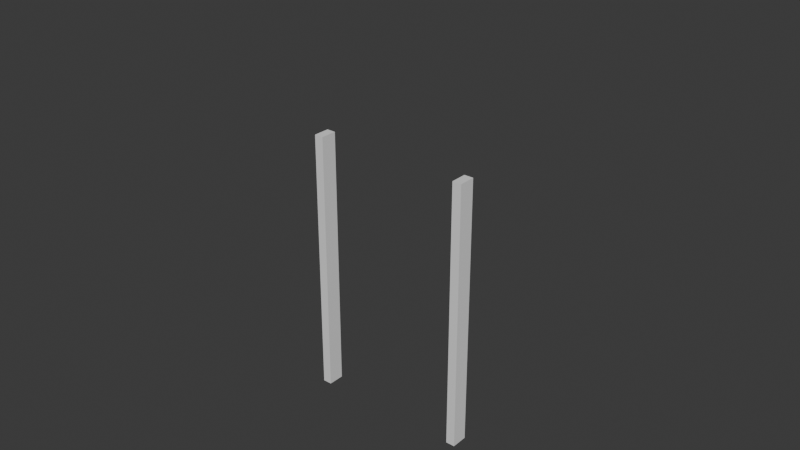 # Source: bus_stop.blend  (saved by Blender 4.4.32; exported with 4.5.12 LTS)
import bpy
from mathutils import Matrix  # noqa: F401  (used for matrix-valued properties, if any)

bpy.ops.wm.read_factory_settings(use_empty=True)
scene = bpy.context.scene
scene.name = 'Scene'

# ---- collections
col_collection = bpy.data.collections.new('Collection'); scene.collection.children.link(col_collection)
col_bus_stop = bpy.data.collections.new('bus stop'); scene.collection.children.link(col_bus_stop)

# ---- world
world_world = bpy.data.worlds.new('World'); scene.world = world_world
world_world.use_nodes = True; world_world.node_tree.nodes.clear()
_N = world_world.node_tree.nodes; _L = world_world.node_tree.links
n0 = _N.new('ShaderNodeOutputWorld'); n0.name = 'World Output'; n0.location = (300, 300)
n1 = _N.new('ShaderNodeBackground'); n1.name = 'Background'; n1.location = (10, 300)
n1.inputs[0].default_value = (0.05088, 0.05088, 0.05088, 1.0)
_L.new(n1.outputs[0], n0.inputs[0])
n0.is_active_output = True
world_world.color = (0.05088, 0.05088, 0.05088)
world_world.sun_shadow_jitter_overblur = 0.0

# ---- meshes
me_cube_001 = bpy.data.meshes.new('Cube.001')
me_cube_001.from_pydata([(-1.0, -1.0, -1.0), (-1.0, -1.0, 1.162), (-1.0, 1.0, -1.0), (-1.0, 1.0, 1.162), (-0.4618, -1.0, -1.0), (-0.4618, -1.0, 1.162), (-0.4618, 1.0, -1.0), (-0.4618, 1.0, 1.162), (-10.26, -1.0, -1.0), (-10.26, -1.0, 1.162), (-10.26, 1.0, -1.0), (-10.26, 1.0, 1.162), (-9.721, -1.0, -1.0), (-9.721, -1.0, 1.162), (-9.721, 1.0, -1.0), (-9.721, 1.0, 1.162)], [], [(0, 1, 3, 2), (2, 3, 7, 6), (6, 7, 5, 4), (4, 5, 1, 0), (2, 6, 4, 0), (7, 3, 1, 5), (8, 9, 11, 10), (10, 11, 15, 14), (14, 15, 13, 12), (12, 13, 9, 8), (10, 14, 12, 8), (15, 11, 9, 13)])
_uv = me_cube_001.uv_layers.new(name='UVMap')
_uv.uv.foreach_set('vector', [0.375, 0.0, 0.625, 0.0, 0.625, 0.25, 0.375, 0.25, 0.375, 0.25, 0.625, 0.25, 0.625, 0.5, 0.375, 0.5, 0.375, 0.5, 0.625, 0.5, 0.625, 0.75, 0.375, 0.75, 0.375, 0.75, 0.625, 0.75, 0.625, 1.0, 0.375, 1.0, 0.125, 0.5, 0.375, 0.5, 0.375, 0.75, 0.125, 0.75, 0.625, 0.5, 0.875, 0.5, 0.875, 0.75, 0.625, 0.75, 0.375, 0.0, 0.625, 0.0, 0.625, 0.25, 0.375, 0.25, 0.375, 0.25, 0.625, 0.25, 0.625, 0.5, 0.375, 0.5, 0.375, 0.5, 0.625, 0.5, 0.625, 0.75, 0.375, 0.75, 0.375, 0.75, 0.625, 0.75, 0.625, 1.0, 0.375, 1.0, 0.125, 0.5, 0.375, 0.5, 0.375, 0.75, 0.125, 0.75, 0.625, 0.5, 0.875, 0.5, 0.875, 0.75, 0.625, 0.75])
me_cube_001.update()

# ---- curves / text
cu_b_ziercurve = bpy.data.curves.new('BézierCurve', 'CURVE')
cu_b_ziercurve.dimensions = '3D'
_sp = cu_b_ziercurve.splines.new('BEZIER'); _sp.bezier_points.add(1)
_sp.bezier_points.foreach_set('co', [-1.028, -0.006597, 0.03065, 1.358, 0.5189, 3.918e-08])
_sp.bezier_points.foreach_set('handle_left', [-1.541, -0.368, 0.3555, 0.3589, 0.5625, 4.833e-08])
_sp.bezier_points.foreach_set('handle_right', [-0.5139, 0.3548, -0.2942, 2.357, 0.4753, 3.002e-08])
for _p, _l, _r in zip(_sp.bezier_points, ['ALIGNED', 'ALIGNED'], ['ALIGNED', 'ALIGNED']): _p.handle_left_type = _l; _p.handle_right_type = _r
_sp.order_u = 0
_sp.order_v = 0
cu_b_ziercurve.use_path = True
cu_b_ziercurve.fill_mode = 'FULL'

# ---- objects
ob_empty = bpy.data.objects.new('Empty', None)
ob_cube_001 = bpy.data.objects.new('Cube.001', me_cube_001)
ob_b_ziercurve = bpy.data.objects.new('BézierCurve', cu_b_ziercurve)

# ---- transforms, parenting, visibility, modifiers, constraints
ob_empty.location = (0.0, 1.637, 0.0)
ob_empty.rotation_euler = (1.571, -0.0, -0.0)
ob_empty.empty_display_type = 'IMAGE'
ob_empty.empty_display_size = 5.0
ob_cube_001.location = (1.106, 0.0, -0.2908)
ob_cube_001.scale = (0.1984, 0.09639, 1.461)
ob_b_ziercurve.location = (0.0, 0.0, 1.421)
ob_b_ziercurve.rotation_euler = (1.571, -0.0, 0.0)
ob_b_ziercurve.scale = (1.086, 1.086, 1.086)

# ---- collection membership
col_collection.objects.link(ob_empty)
col_bus_stop.objects.link(ob_cube_001)
col_bus_stop.objects.link(ob_b_ziercurve)

# ---- scene / render settings (as saved in the file)
scene.frame_start = 1; scene.frame_end = 250; scene.frame_set(1)
scene.render.engine = 'BLENDER_EEVEE_NEXT'
bpy.context.view_layer.update()

# ---- added for rendering (the .blend has no active camera and no usable light): camera, sun
cam_auto = bpy.data.cameras.new('AutoCamera')
cam_auto.lens = 50.0
cam_auto.sensor_width = 36.0
cam_auto.clip_end = 1000.0
ob_auto_camera = bpy.data.objects.new('AutoCamera', cam_auto)
scene.collection.objects.link(ob_auto_camera)
ob_auto_camera.location = (6.77557, -7.93205, 5.93686)
ob_auto_camera.rotation_euler = (1.09748, -7.21219e-08, 0.694738)
scene.camera = ob_auto_camera
light_auto_sun = bpy.data.lights.new('AutoSun', 'SUN')
light_auto_sun.energy = 3.0
light_auto_sun.angle = 0.0523599
ob_auto_sun = bpy.data.objects.new('AutoSun', light_auto_sun)
scene.collection.objects.link(ob_auto_sun)
ob_auto_sun.rotation_euler = (0.872665, 0.174533, 0.523599)
bpy.context.view_layer.update()
